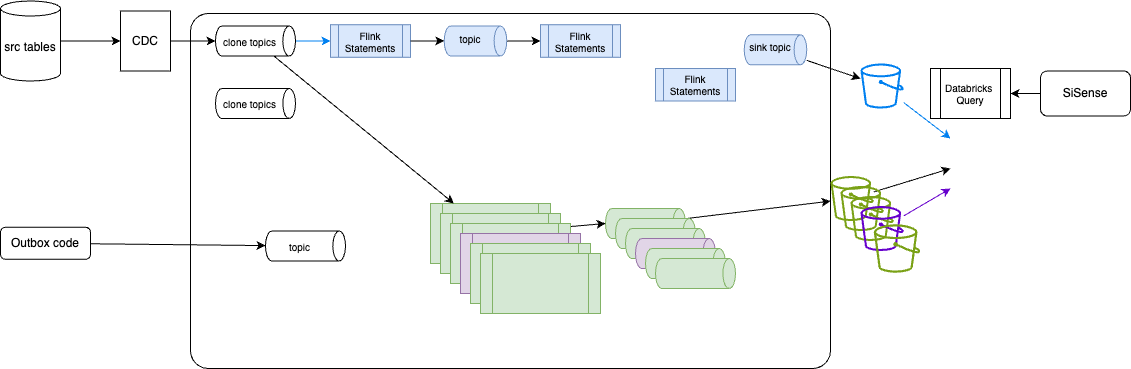

The diagram above was exported from draw.io. Its source (the exported page's mxGraphModel, read from the mxfile embedded in the PNG):
<mxGraphModel dx="1684" dy="479" grid="1" gridSize="10" guides="1" tooltips="1" connect="1" arrows="1" fold="1" page="1" pageScale="1" pageWidth="850" pageHeight="1100" math="0" shadow="0">
  <root>
    <mxCell id="0" />
    <mxCell id="1" parent="0" />
    <mxCell id="56" value="" style="rounded=1;whiteSpace=wrap;html=1;arcSize=5;" parent="1" vertex="1">
      <mxGeometry x="-70" y="40" width="640" height="355" as="geometry" />
    </mxCell>
    <mxCell id="4" style="edgeStyle=none;html=1;entryX=1;entryY=0.5;entryDx=0;entryDy=0;" parent="1" source="2" target="3" edge="1">
      <mxGeometry relative="1" as="geometry" />
    </mxCell>
    <mxCell id="2" value="SiSense" style="rounded=1;whiteSpace=wrap;html=1;" parent="1" vertex="1">
      <mxGeometry x="780" y="97.5" width="90" height="45" as="geometry" />
    </mxCell>
    <mxCell id="3" value="Databricks&amp;nbsp;&lt;div&gt;Query&lt;/div&gt;" style="shape=process;whiteSpace=wrap;html=1;backgroundOutline=1;size=0.125;fontSize=10;" parent="1" vertex="1">
      <mxGeometry x="670" y="95" width="80" height="50" as="geometry" />
    </mxCell>
    <mxCell id="34" style="edgeStyle=none;html=1;" parent="1" source="5" target="9" edge="1">
      <mxGeometry relative="1" as="geometry" />
    </mxCell>
    <mxCell id="5" value="sink topic" style="shape=cylinder3;whiteSpace=wrap;html=1;boundedLbl=1;backgroundOutline=1;size=6.3255615234375;rotation=90;fillColor=#dae8fc;strokeColor=#6c8ebf;verticalAlign=top;horizontal=0;fontSize=10;" parent="1" vertex="1">
      <mxGeometry x="500" y="45" width="30" height="62.5" as="geometry" />
    </mxCell>
    <mxCell id="16" style="edgeStyle=none;html=1;" parent="1" source="6" target="10" edge="1">
      <mxGeometry relative="1" as="geometry" />
    </mxCell>
    <mxCell id="6" value="" style="shape=cylinder3;whiteSpace=wrap;html=1;boundedLbl=1;backgroundOutline=1;size=6.3255615234375;rotation=90;fillColor=#d5e8d4;strokeColor=#82b366;" parent="1" vertex="1">
      <mxGeometry x="370" y="210" width="30" height="80" as="geometry" />
    </mxCell>
    <mxCell id="7" value="Flink Statements" style="shape=process;whiteSpace=wrap;html=1;backgroundOutline=1;fillColor=#dae8fc;strokeColor=#6c8ebf;fontSize=10;" parent="1" vertex="1">
      <mxGeometry x="70" y="51.25" width="80" height="32.5" as="geometry" />
    </mxCell>
    <mxCell id="8" value="" style="shape=process;whiteSpace=wrap;html=1;backgroundOutline=1;fillColor=#d5e8d4;strokeColor=#82b366;" parent="1" vertex="1">
      <mxGeometry x="170" y="230" width="120" height="60" as="geometry" />
    </mxCell>
    <mxCell id="32" style="edgeStyle=none;html=1;strokeColor=#0080F0;" parent="1" source="9" edge="1">
      <mxGeometry relative="1" as="geometry">
        <mxPoint x="690" y="165" as="targetPoint" />
      </mxGeometry>
    </mxCell>
    <mxCell id="9" value="" style="sketch=0;outlineConnect=0;fillColor=#0080F0;strokeColor=#0080F0;dashed=0;verticalLabelPosition=bottom;verticalAlign=top;align=center;html=1;fontSize=12;fontStyle=0;aspect=fixed;pointerEvents=1;shape=mxgraph.aws4.bucket;" parent="1" vertex="1">
      <mxGeometry x="600" y="90" width="43.27" height="45" as="geometry" />
    </mxCell>
    <mxCell id="17" style="edgeStyle=none;html=1;" parent="1" source="10" edge="1">
      <mxGeometry relative="1" as="geometry">
        <mxPoint x="690" y="195" as="targetPoint" />
      </mxGeometry>
    </mxCell>
    <mxCell id="10" value="" style="sketch=0;outlineConnect=0;fontColor=#232F3E;gradientColor=none;fillColor=#7AA116;strokeColor=none;dashed=0;verticalLabelPosition=bottom;verticalAlign=top;align=center;html=1;fontSize=12;fontStyle=0;aspect=fixed;pointerEvents=1;shape=mxgraph.aws4.bucket;" parent="1" vertex="1">
      <mxGeometry x="570" y="202.5" width="43.27" height="45" as="geometry" />
    </mxCell>
    <mxCell id="41" style="edgeStyle=none;html=1;entryX=0;entryY=0.5;entryDx=0;entryDy=0;" parent="1" source="11" target="13" edge="1">
      <mxGeometry relative="1" as="geometry" />
    </mxCell>
    <mxCell id="11" value="src tables" style="shape=cylinder3;whiteSpace=wrap;html=1;boundedLbl=1;backgroundOutline=1;size=7.5026092529296875;" parent="1" vertex="1">
      <mxGeometry x="-260" y="27.5" width="60" height="80" as="geometry" />
    </mxCell>
    <mxCell id="14" style="edgeStyle=none;html=1;" parent="1" source="12" target="8" edge="1">
      <mxGeometry relative="1" as="geometry" />
    </mxCell>
    <mxCell id="35" style="edgeStyle=none;html=1;entryX=0;entryY=0.5;entryDx=0;entryDy=0;strokeColor=#0080F0;" parent="1" source="12" target="7" edge="1">
      <mxGeometry relative="1" as="geometry" />
    </mxCell>
    <mxCell id="12" value="clone topics" style="shape=cylinder3;whiteSpace=wrap;html=1;boundedLbl=1;backgroundOutline=1;size=6.3255615234375;rotation=90;horizontal=0;fontSize=10;" parent="1" vertex="1">
      <mxGeometry x="-20" y="27.5" width="30" height="80" as="geometry" />
    </mxCell>
    <mxCell id="13" value="CDC" style="rounded=0;whiteSpace=wrap;html=1;" parent="1" vertex="1">
      <mxGeometry x="-140" y="37.5" width="50" height="60" as="geometry" />
    </mxCell>
    <mxCell id="15" style="edgeStyle=none;html=1;entryX=0.5;entryY=1;entryDx=0;entryDy=0;entryPerimeter=0;" parent="1" source="8" target="6" edge="1">
      <mxGeometry relative="1" as="geometry" />
    </mxCell>
    <mxCell id="19" style="edgeStyle=none;html=1;entryX=0.5;entryY=1;entryDx=0;entryDy=0;entryPerimeter=0;" parent="1" source="7" target="65" edge="1">
      <mxGeometry relative="1" as="geometry" />
    </mxCell>
    <mxCell id="20" value="" style="sketch=0;outlineConnect=0;fontColor=#232F3E;gradientColor=none;fillColor=#7AA116;strokeColor=none;dashed=0;verticalLabelPosition=bottom;verticalAlign=top;align=center;html=1;fontSize=12;fontStyle=0;aspect=fixed;pointerEvents=1;shape=mxgraph.aws4.bucket;" parent="1" vertex="1">
      <mxGeometry x="580" y="212.5" width="43.27" height="45" as="geometry" />
    </mxCell>
    <mxCell id="21" value="" style="sketch=0;outlineConnect=0;fontColor=#232F3E;gradientColor=none;fillColor=#7AA116;strokeColor=none;dashed=0;verticalLabelPosition=bottom;verticalAlign=top;align=center;html=1;fontSize=12;fontStyle=0;aspect=fixed;pointerEvents=1;shape=mxgraph.aws4.bucket;" parent="1" vertex="1">
      <mxGeometry x="590" y="222.5" width="43.27" height="45" as="geometry" />
    </mxCell>
    <mxCell id="36" style="edgeStyle=none;html=1;strokeColor=#6600CC;" parent="1" source="22" edge="1">
      <mxGeometry relative="1" as="geometry">
        <mxPoint x="690" y="215" as="targetPoint" />
      </mxGeometry>
    </mxCell>
    <mxCell id="22" value="" style="sketch=0;outlineConnect=0;fillColor=#6600CC;strokeColor=#6600CC;dashed=0;verticalLabelPosition=bottom;verticalAlign=top;align=center;html=1;fontSize=12;fontStyle=0;aspect=fixed;pointerEvents=1;shape=mxgraph.aws4.bucket;" parent="1" vertex="1">
      <mxGeometry x="600" y="232.5" width="43.27" height="45" as="geometry" />
    </mxCell>
    <mxCell id="23" value="" style="shape=process;whiteSpace=wrap;html=1;backgroundOutline=1;fillColor=#d5e8d4;strokeColor=#82b366;" parent="1" vertex="1">
      <mxGeometry x="180" y="240" width="120" height="60" as="geometry" />
    </mxCell>
    <mxCell id="24" value="" style="shape=process;whiteSpace=wrap;html=1;backgroundOutline=1;fillColor=#d5e8d4;strokeColor=#82b366;" parent="1" vertex="1">
      <mxGeometry x="190" y="250" width="120" height="60" as="geometry" />
    </mxCell>
    <mxCell id="25" value="" style="shape=process;whiteSpace=wrap;html=1;backgroundOutline=1;fillColor=#e1d5e7;strokeColor=#9673a6;" parent="1" vertex="1">
      <mxGeometry x="200" y="260" width="120" height="60" as="geometry" />
    </mxCell>
    <mxCell id="26" value="" style="shape=process;whiteSpace=wrap;html=1;backgroundOutline=1;fillColor=#d5e8d4;strokeColor=#82b366;" parent="1" vertex="1">
      <mxGeometry x="210" y="270" width="120" height="60" as="geometry" />
    </mxCell>
    <mxCell id="27" value="" style="shape=cylinder3;whiteSpace=wrap;html=1;boundedLbl=1;backgroundOutline=1;size=6.3255615234375;rotation=90;fillColor=#d5e8d4;strokeColor=#82b366;" parent="1" vertex="1">
      <mxGeometry x="380" y="220" width="30" height="80" as="geometry" />
    </mxCell>
    <mxCell id="28" value="" style="shape=cylinder3;whiteSpace=wrap;html=1;boundedLbl=1;backgroundOutline=1;size=6.3255615234375;rotation=90;fillColor=#d5e8d4;strokeColor=#82b366;" parent="1" vertex="1">
      <mxGeometry x="390" y="230" width="30" height="80" as="geometry" />
    </mxCell>
    <mxCell id="29" value="" style="shape=cylinder3;whiteSpace=wrap;html=1;boundedLbl=1;backgroundOutline=1;size=6.3255615234375;rotation=90;fillColor=#e1d5e7;strokeColor=#9673a6;" parent="1" vertex="1">
      <mxGeometry x="400" y="240" width="30" height="80" as="geometry" />
    </mxCell>
    <mxCell id="30" value="" style="shape=cylinder3;whiteSpace=wrap;html=1;boundedLbl=1;backgroundOutline=1;size=6.3255615234375;rotation=90;fillColor=#d5e8d4;strokeColor=#82b366;" parent="1" vertex="1">
      <mxGeometry x="410" y="250" width="30" height="80" as="geometry" />
    </mxCell>
    <mxCell id="31" value="" style="shape=cylinder3;whiteSpace=wrap;html=1;boundedLbl=1;backgroundOutline=1;size=6.3255615234375;rotation=90;fillColor=#d5e8d4;strokeColor=#82b366;" parent="1" vertex="1">
      <mxGeometry x="420" y="260" width="30" height="80" as="geometry" />
    </mxCell>
    <mxCell id="39" value="" style="shape=process;whiteSpace=wrap;html=1;backgroundOutline=1;fillColor=#d5e8d4;strokeColor=#82b366;" parent="1" vertex="1">
      <mxGeometry x="220" y="280" width="120" height="60" as="geometry" />
    </mxCell>
    <mxCell id="40" value="" style="sketch=0;outlineConnect=0;fontColor=#232F3E;gradientColor=none;fillColor=#7AA116;strokeColor=none;dashed=0;verticalLabelPosition=bottom;verticalAlign=top;align=center;html=1;fontSize=12;fontStyle=0;aspect=fixed;pointerEvents=1;shape=mxgraph.aws4.bucket;" parent="1" vertex="1">
      <mxGeometry x="613.27" y="250.8" width="46.54" height="48.4" as="geometry" />
    </mxCell>
    <mxCell id="42" style="edgeStyle=none;html=1;entryX=0.5;entryY=1;entryDx=0;entryDy=0;entryPerimeter=0;" parent="1" source="13" target="12" edge="1">
      <mxGeometry relative="1" as="geometry" />
    </mxCell>
    <mxCell id="44" value="clone topics" style="shape=cylinder3;whiteSpace=wrap;html=1;boundedLbl=1;backgroundOutline=1;size=6.3255615234375;rotation=90;horizontal=0;fontSize=10;" parent="1" vertex="1">
      <mxGeometry x="-20" y="90" width="30" height="80" as="geometry" />
    </mxCell>
    <mxCell id="45" value="topic" style="shape=cylinder3;whiteSpace=wrap;html=1;boundedLbl=1;backgroundOutline=1;size=6.3255615234375;rotation=90;horizontal=0;fontSize=10;" parent="1" vertex="1">
      <mxGeometry x="30" y="232.5" width="30" height="80" as="geometry" />
    </mxCell>
    <mxCell id="62" style="edgeStyle=none;html=1;" edge="1" parent="1" source="61" target="45">
      <mxGeometry relative="1" as="geometry" />
    </mxCell>
    <mxCell id="61" value="Outbox code" style="rounded=1;whiteSpace=wrap;html=1;" vertex="1" parent="1">
      <mxGeometry x="-260" y="253.8" width="90" height="32" as="geometry" />
    </mxCell>
    <mxCell id="63" value="Flink Statements" style="shape=process;whiteSpace=wrap;html=1;backgroundOutline=1;fillColor=#dae8fc;strokeColor=#6c8ebf;fontSize=10;" vertex="1" parent="1">
      <mxGeometry x="280" y="51.25" width="80" height="32.5" as="geometry" />
    </mxCell>
    <mxCell id="64" value="Flink Statements" style="shape=process;whiteSpace=wrap;html=1;backgroundOutline=1;fillColor=#dae8fc;strokeColor=#6c8ebf;fontSize=10;" vertex="1" parent="1">
      <mxGeometry x="395" y="95" width="80" height="32.5" as="geometry" />
    </mxCell>
    <mxCell id="66" style="edgeStyle=none;html=1;" edge="1" parent="1" source="65" target="63">
      <mxGeometry relative="1" as="geometry" />
    </mxCell>
    <mxCell id="65" value="topic" style="shape=cylinder3;whiteSpace=wrap;html=1;boundedLbl=1;backgroundOutline=1;size=6.3255615234375;rotation=90;fillColor=#dae8fc;strokeColor=#6c8ebf;verticalAlign=top;horizontal=0;fontSize=10;" vertex="1" parent="1">
      <mxGeometry x="199.99999999999994" y="36.25" width="30" height="62.5" as="geometry" />
    </mxCell>
  </root>
</mxGraphModel>